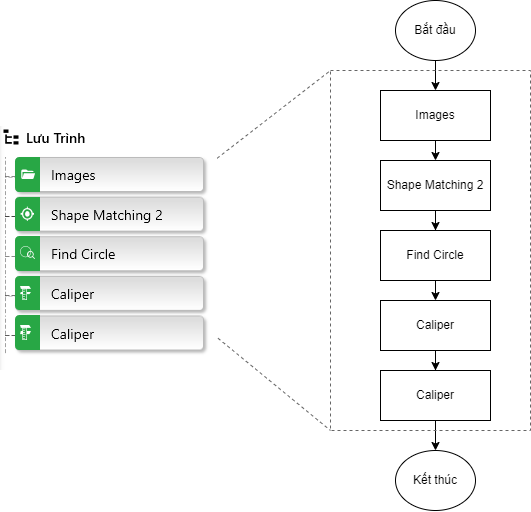

The diagram above was exported from draw.io. Its source (the exported page's mxGraphModel, read from the mxfile embedded in the PNG):
<mxGraphModel dx="1195" dy="803" grid="1" gridSize="10" guides="1" tooltips="1" connect="1" arrows="1" fold="1" page="1" pageScale="1" pageWidth="850" pageHeight="1100" math="0" shadow="0">
  <root>
    <mxCell id="0" />
    <mxCell id="1" parent="0" />
    <mxCell id="hv52nuyCY0lt7a7aWcwt-7" style="edgeStyle=orthogonalEdgeStyle;rounded=0;orthogonalLoop=1;jettySize=auto;html=1;exitX=0.5;exitY=1;exitDx=0;exitDy=0;entryX=0.5;entryY=0;entryDx=0;entryDy=0;" edge="1" parent="1" source="hv52nuyCY0lt7a7aWcwt-1" target="hv52nuyCY0lt7a7aWcwt-2">
      <mxGeometry relative="1" as="geometry" />
    </mxCell>
    <mxCell id="hv52nuyCY0lt7a7aWcwt-1" value="Bắt đầu" style="ellipse;whiteSpace=wrap;html=1;" vertex="1" parent="1">
      <mxGeometry x="505" y="80" width="80" height="60" as="geometry" />
    </mxCell>
    <mxCell id="hv52nuyCY0lt7a7aWcwt-8" style="edgeStyle=orthogonalEdgeStyle;rounded=0;orthogonalLoop=1;jettySize=auto;html=1;exitX=0.5;exitY=1;exitDx=0;exitDy=0;entryX=0.5;entryY=0;entryDx=0;entryDy=0;" edge="1" parent="1" source="hv52nuyCY0lt7a7aWcwt-2" target="hv52nuyCY0lt7a7aWcwt-3">
      <mxGeometry relative="1" as="geometry" />
    </mxCell>
    <mxCell id="hv52nuyCY0lt7a7aWcwt-2" value="Images" style="rounded=0;whiteSpace=wrap;html=1;" vertex="1" parent="1">
      <mxGeometry x="490" y="170" width="110" height="50" as="geometry" />
    </mxCell>
    <mxCell id="hv52nuyCY0lt7a7aWcwt-9" style="edgeStyle=orthogonalEdgeStyle;rounded=0;orthogonalLoop=1;jettySize=auto;html=1;exitX=0.5;exitY=1;exitDx=0;exitDy=0;" edge="1" parent="1" source="hv52nuyCY0lt7a7aWcwt-3" target="hv52nuyCY0lt7a7aWcwt-4">
      <mxGeometry relative="1" as="geometry" />
    </mxCell>
    <mxCell id="hv52nuyCY0lt7a7aWcwt-3" value="Shape Matching 2" style="rounded=0;whiteSpace=wrap;html=1;" vertex="1" parent="1">
      <mxGeometry x="490" y="240" width="110" height="50" as="geometry" />
    </mxCell>
    <mxCell id="hv52nuyCY0lt7a7aWcwt-10" style="edgeStyle=orthogonalEdgeStyle;rounded=0;orthogonalLoop=1;jettySize=auto;html=1;exitX=0.5;exitY=1;exitDx=0;exitDy=0;entryX=0.5;entryY=0;entryDx=0;entryDy=0;" edge="1" parent="1" source="hv52nuyCY0lt7a7aWcwt-4" target="hv52nuyCY0lt7a7aWcwt-5">
      <mxGeometry relative="1" as="geometry" />
    </mxCell>
    <mxCell id="hv52nuyCY0lt7a7aWcwt-4" value="Find Circle" style="rounded=0;whiteSpace=wrap;html=1;" vertex="1" parent="1">
      <mxGeometry x="490" y="310" width="110" height="50" as="geometry" />
    </mxCell>
    <mxCell id="hv52nuyCY0lt7a7aWcwt-11" value="" style="edgeStyle=orthogonalEdgeStyle;rounded=0;orthogonalLoop=1;jettySize=auto;html=1;" edge="1" parent="1" source="hv52nuyCY0lt7a7aWcwt-5" target="hv52nuyCY0lt7a7aWcwt-6">
      <mxGeometry relative="1" as="geometry" />
    </mxCell>
    <mxCell id="hv52nuyCY0lt7a7aWcwt-5" value="Caliper" style="rounded=0;whiteSpace=wrap;html=1;" vertex="1" parent="1">
      <mxGeometry x="490" y="380" width="110" height="50" as="geometry" />
    </mxCell>
    <mxCell id="hv52nuyCY0lt7a7aWcwt-14" style="edgeStyle=orthogonalEdgeStyle;rounded=0;orthogonalLoop=1;jettySize=auto;html=1;exitX=0.5;exitY=1;exitDx=0;exitDy=0;entryX=0.5;entryY=0;entryDx=0;entryDy=0;" edge="1" parent="1" source="hv52nuyCY0lt7a7aWcwt-6" target="hv52nuyCY0lt7a7aWcwt-12">
      <mxGeometry relative="1" as="geometry" />
    </mxCell>
    <mxCell id="hv52nuyCY0lt7a7aWcwt-6" value="Caliper" style="rounded=0;whiteSpace=wrap;html=1;" vertex="1" parent="1">
      <mxGeometry x="490" y="450" width="110" height="50" as="geometry" />
    </mxCell>
    <mxCell id="hv52nuyCY0lt7a7aWcwt-12" value="Kết thúc" style="ellipse;whiteSpace=wrap;html=1;" vertex="1" parent="1">
      <mxGeometry x="505" y="530" width="80" height="60" as="geometry" />
    </mxCell>
    <mxCell id="hv52nuyCY0lt7a7aWcwt-16" value="" style="shape=image;verticalLabelPosition=bottom;labelBackgroundColor=default;verticalAlign=top;aspect=fixed;imageAspect=0;image=data:image/png,(base64 omitted: 13708 chars);" vertex="1" parent="1">
      <mxGeometry x="110" y="206" width="218" height="244" as="geometry" />
    </mxCell>
    <mxCell id="hv52nuyCY0lt7a7aWcwt-17" value="" style="endArrow=none;dashed=1;html=1;rounded=0;exitX=0.994;exitY=0.13;exitDx=0;exitDy=0;exitPerimeter=0;entryX=0;entryY=0;entryDx=0;entryDy=0;strokeColor=#666666;" edge="1" parent="1" source="hv52nuyCY0lt7a7aWcwt-16" target="hv52nuyCY0lt7a7aWcwt-19">
      <mxGeometry width="50" height="50" relative="1" as="geometry">
        <mxPoint x="330" y="210" as="sourcePoint" />
        <mxPoint x="440" y="160" as="targetPoint" />
      </mxGeometry>
    </mxCell>
    <mxCell id="hv52nuyCY0lt7a7aWcwt-18" value="" style="endArrow=none;dashed=1;html=1;rounded=0;exitX=0.998;exitY=0.868;exitDx=0;exitDy=0;exitPerimeter=0;entryX=0;entryY=1;entryDx=0;entryDy=0;strokeColor=#666666;" edge="1" parent="1" source="hv52nuyCY0lt7a7aWcwt-16" target="hv52nuyCY0lt7a7aWcwt-19">
      <mxGeometry width="50" height="50" relative="1" as="geometry">
        <mxPoint x="340" y="220" as="sourcePoint" />
        <mxPoint x="440" y="480" as="targetPoint" />
      </mxGeometry>
    </mxCell>
    <mxCell id="hv52nuyCY0lt7a7aWcwt-19" value="" style="rounded=0;whiteSpace=wrap;html=1;fillColor=none;dashed=1;strokeColor=#666666;" vertex="1" parent="1">
      <mxGeometry x="440" y="150" width="200" height="360" as="geometry" />
    </mxCell>
  </root>
</mxGraphModel>